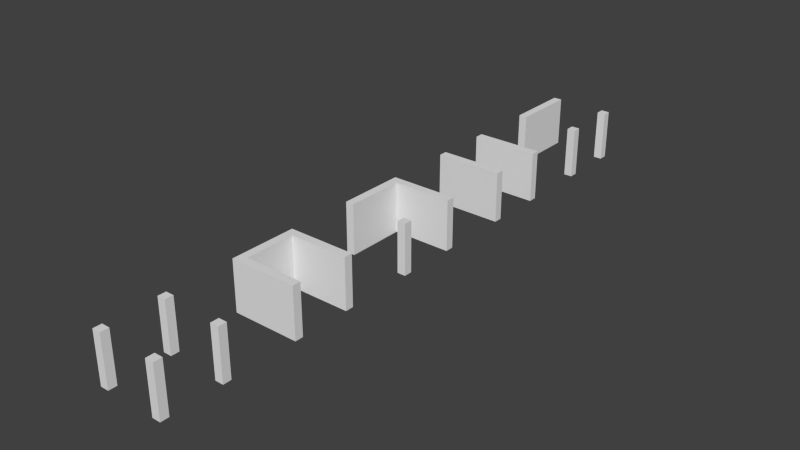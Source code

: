 # Source: 3.blend  (saved by Blender 2.73.0; exported with 4.5.12 LTS)
import bpy
from mathutils import Matrix  # noqa: F401  (used for matrix-valued properties, if any)

bpy.ops.wm.read_factory_settings(use_empty=True)
scene = bpy.context.scene
scene.name = 'Scene'

# ---- collections
col_collection_1 = bpy.data.collections.new('Collection 1'); scene.collection.children.link(col_collection_1)

# ---- world
world_world = bpy.data.worlds.new('World'); scene.world = world_world
world_world.color = (0.05088, 0.05088, 0.05088)
world_world.use_sun_shadow = False
world_world.sun_shadow_jitter_overblur = 0.0
world_world.cycles.sampling_method = 'MANUAL'
world_world.cycles.sample_map_resolution = 256

# ---- meshes
me_plane_009 = bpy.data.meshes.new('Plane.009')
me_plane_009.from_pydata([(1.333, 1.0, 2.0), (1.333, 1.0, 0.0), (1.333, -1.0, 2.0), (1.333, -1.0, 0.0), (1.333, 1.333, 0.0), (1.333, -1.333, 2.0), (-1.333, 1.0, 2.0), (-1.333, 1.0, 0.0), (-1.333, -1.0, 2.0), (-1.333, -1.0, 0.0), (-1.333, 1.333, 2.0), (-1.333, 1.333, 0.0), (-1.333, -1.333, 2.0), (-1.0, 1.333, 2.0), (-1.0, 1.333, 0.0), (1.0, 1.333, 2.0), (1.0, 1.333, 0.0), (1.333, 1.333, 2.0), (-1.0, -1.333, 2.0), (-1.0, -1.333, 0.0), (1.0, -1.333, 2.0), (1.0, -1.333, 0.0), (-1.333, -1.333, 0.0), (1.333, -1.333, 0.0), (1.0, 1.0, 0.0), (-1.0, -1.0, 0.0), (1.0, -1.0, 0.0), (-1.0, 1.0, 0.0), (1.0, 1.0, 2.0), (-1.0, -1.0, 2.0), (1.0, -1.0, 2.0), (-1.0, 1.0, 2.0)], [], [(14, 13, 31, 27), (6, 10, 11, 7), (5, 23, 3, 2), (0, 1, 4, 17), (12, 8, 9, 22), (17, 4, 16, 15), (13, 14, 11, 10), (5, 20, 21, 23), (18, 12, 22, 19), (19, 25, 29, 18), (3, 26, 30, 2), (15, 16, 24, 28), (0, 28, 24, 1), (27, 31, 29, 25), (6, 7, 9, 8), (12, 18, 29, 8), (6, 8, 29, 31), (6, 31, 13, 10), (2, 30, 20, 5), (15, 28, 0, 17), (21, 20, 30, 26), (19, 22, 9, 25), (7, 11, 14, 27), (7, 27, 25, 9), (23, 21, 26, 3), (1, 24, 16, 4)])
me_plane_009.use_remesh_preserve_volume = False
me_plane_009.use_remesh_preserve_attributes = False
me_plane_009.use_mirror_vertex_groups = False
me_plane_009.update()
me_plane_008 = bpy.data.meshes.new('Plane.008')
me_plane_008.from_pydata([(1.333, 1.0, 2.0), (1.333, 1.0, 0.0), (1.333, -1.0, 2.0), (1.333, -1.0, 0.0), (1.333, 1.333, 0.0), (1.333, -1.333, 2.0), (-1.333, 1.0, 2.0), (-1.333, 1.0, 0.0), (-1.333, -1.0, 2.0), (-1.333, -1.0, 0.0), (-1.333, 1.333, 2.0), (-1.333, 1.333, 0.0), (-1.333, -1.333, 2.0), (-1.0, 1.333, 2.0), (-1.0, 1.333, 0.0), (1.0, 1.333, 2.0), (1.0, 1.333, 0.0), (1.333, 1.333, 2.0), (-1.0, -1.333, 2.0), (-1.0, -1.333, 0.0), (1.0, -1.333, 2.0), (1.0, -1.333, 0.0), (-1.333, -1.333, 0.0), (1.333, -1.333, 0.0), (1.0, 1.0, 0.0), (-1.0, -1.0, 0.0), (1.0, -1.0, 0.0), (-1.0, 1.0, 0.0), (1.0, 1.0, 2.0), (-1.0, -1.0, 2.0), (1.0, -1.0, 2.0), (-1.0, 1.0, 2.0)], [], [(7, 27, 31, 6), (6, 10, 11, 7), (5, 23, 3, 2), (0, 1, 4, 17), (12, 8, 9, 22), (17, 4, 16, 15), (13, 14, 11, 10), (5, 20, 21, 23), (18, 12, 22, 19), (3, 26, 30, 2), (13, 15, 16, 14), (27, 24, 28, 31), (26, 25, 29, 30), (18, 19, 21, 20), (0, 28, 24, 1), (9, 8, 29, 25), (2, 30, 20, 5), (8, 12, 18, 29), (20, 30, 29, 18), (6, 31, 13, 10), (15, 28, 0, 17), (13, 31, 28, 15), (1, 24, 16, 4), (7, 11, 14, 27), (14, 16, 24, 27), (23, 21, 26, 3), (19, 22, 9, 25), (21, 19, 25, 26)])
me_plane_008.use_remesh_preserve_volume = False
me_plane_008.use_remesh_preserve_attributes = False
me_plane_008.use_mirror_vertex_groups = False
me_plane_008.update()
me_plane_007 = bpy.data.meshes.new('Plane.007')
me_plane_007.from_pydata([(1.333, 1.0, 2.0), (1.333, 1.0, 0.0), (1.333, -1.0, 2.0), (1.333, -1.0, 0.0), (1.333, 1.333, 0.0), (1.333, -1.333, 2.0), (-1.333, 1.0, 2.0), (-1.333, 1.0, 0.0), (-1.333, -1.0, 2.0), (-1.333, -1.0, 0.0), (-1.333, 1.333, 2.0), (-1.333, 1.333, 0.0), (-1.333, -1.333, 2.0), (-1.0, 1.333, 2.0), (-1.0, 1.333, 0.0), (1.0, 1.333, 2.0), (1.0, 1.333, 0.0), (1.333, 1.333, 2.0), (-1.0, -1.333, 2.0), (-1.0, -1.333, 0.0), (1.0, -1.333, 2.0), (1.0, -1.333, 0.0), (-1.333, -1.333, 0.0), (1.333, -1.333, 0.0), (1.0, 1.0, 0.0), (-1.0, -1.0, 0.0), (1.0, -1.0, 0.0), (-1.0, 1.0, 0.0), (1.0, 1.0, 2.0), (-1.0, -1.0, 2.0), (1.0, -1.0, 2.0), (-1.0, 1.0, 2.0)], [], [(6, 10, 11, 7), (5, 23, 3, 2), (0, 1, 4, 17), (12, 8, 9, 22), (17, 4, 16, 15), (13, 14, 11, 10), (5, 20, 21, 23), (18, 12, 22, 19), (19, 25, 29, 18), (3, 26, 30, 2), (21, 20, 30, 26), (13, 15, 16, 14), (27, 24, 28, 31), (0, 28, 24, 1), (27, 31, 29, 25), (6, 7, 9, 8), (2, 30, 20, 5), (15, 28, 0, 17), (13, 31, 28, 15), (6, 31, 13, 10), (6, 8, 29, 31), (12, 18, 29, 8), (23, 21, 26, 3), (1, 24, 16, 4), (11, 14, 27, 7), (14, 16, 24, 27), (7, 27, 25, 9), (19, 22, 9, 25)])
me_plane_007.use_remesh_preserve_volume = False
me_plane_007.use_remesh_preserve_attributes = False
me_plane_007.use_mirror_vertex_groups = False
me_plane_007.update()
me_plane_006 = bpy.data.meshes.new('Plane.006')
me_plane_006.from_pydata([(1.333, 1.0, 2.0), (1.333, 1.0, 0.0), (1.333, -1.0, 2.0), (1.333, -1.0, 0.0), (1.333, 1.333, 0.0), (1.333, -1.333, 2.0), (-1.333, 1.0, 2.0), (-1.333, 1.0, 0.0), (-1.333, -1.0, 2.0), (-1.333, -1.0, 0.0), (-1.333, 1.333, 2.0), (-1.333, 1.333, 0.0), (-1.333, -1.333, 2.0), (-1.0, 1.333, 2.0), (-1.0, 1.333, 0.0), (1.0, 1.333, 2.0), (1.0, 1.333, 0.0), (1.333, 1.333, 2.0), (-1.0, -1.333, 2.0), (-1.0, -1.333, 0.0), (1.0, -1.333, 2.0), (1.0, -1.333, 0.0), (-1.333, -1.333, 0.0), (1.333, -1.333, 0.0), (1.0, 1.0, 0.0), (-1.0, -1.0, 0.0), (1.0, -1.0, 0.0), (-1.0, 1.0, 0.0), (1.0, 1.0, 2.0), (-1.0, -1.0, 2.0), (1.0, -1.0, 2.0), (-1.0, 1.0, 2.0)], [], [(6, 10, 11, 7), (5, 23, 3, 2), (0, 1, 4, 17), (12, 8, 9, 22), (17, 4, 16, 15), (13, 14, 11, 10), (5, 20, 21, 23), (18, 12, 22, 19), (3, 26, 30, 2), (18, 19, 21, 20), (6, 7, 9, 8), (13, 15, 16, 14), (27, 24, 28, 31), (0, 28, 24, 1), (26, 25, 29, 30), (27, 31, 29, 25), (2, 30, 20, 5), (20, 30, 29, 18), (8, 12, 18, 29), (6, 8, 29, 31), (6, 31, 13, 10), (13, 31, 28, 15), (15, 28, 0, 17), (1, 24, 16, 4), (14, 16, 24, 27), (7, 11, 14, 27), (7, 27, 25, 9), (19, 22, 9, 25), (21, 19, 25, 26), (23, 21, 26, 3)])
me_plane_006.use_remesh_preserve_volume = False
me_plane_006.use_remesh_preserve_attributes = False
me_plane_006.use_mirror_vertex_groups = False
me_plane_006.update()
me_plane_001 = bpy.data.meshes.new('Plane.001')
me_plane_001.from_pydata([(1.333, 1.0, 2.0), (1.333, 1.0, -2.086e-07), (1.333, -1.0, 2.0), (1.333, -1.0, -2.086e-07), (1.333, 1.333, -2.086e-07), (1.333, -1.333, 2.0), (-1.333, 1.0, 2.0), (-1.333, 1.0, -2.086e-07), (-1.333, -1.0, 2.0), (-1.333, -1.0, -2.086e-07), (-1.333, 1.333, 2.0), (-1.333, 1.333, -2.086e-07), (-1.333, -1.333, 2.0), (-1.0, 1.333, 2.0), (-1.0, 1.333, -2.086e-07), (1.0, 1.333, 2.0), (1.0, 1.333, -2.086e-07), (1.333, 1.333, 2.0), (-1.0, -1.333, 2.0), (-1.0, -1.333, -2.086e-07), (1.0, -1.333, 2.0), (1.0, -1.333, -2.086e-07), (-1.333, -1.333, -2.086e-07), (1.333, -1.333, -2.086e-07), (1.0, 1.0, -2.086e-07), (-1.0, -1.0, -2.086e-07), (1.0, -1.0, -2.086e-07), (-1.0, 1.0, -2.086e-07), (1.0, 1.0, 2.0), (-1.0, -1.0, 2.0), (1.0, -1.0, 2.0), (-1.0, 1.0, 2.0)], [], [(14, 13, 31, 27), (7, 27, 31, 6), (6, 10, 11, 7), (5, 23, 3, 2), (0, 1, 4, 17), (12, 8, 9, 22), (17, 4, 16, 15), (13, 14, 11, 10), (5, 20, 21, 23), (18, 12, 22, 19), (19, 25, 29, 18), (3, 26, 30, 2), (21, 20, 30, 26), (15, 16, 24, 28), (0, 28, 24, 1), (9, 8, 29, 25), (7, 11, 14, 27), (1, 24, 16, 4), (23, 21, 26, 3), (19, 22, 9, 25), (15, 28, 0, 17), (6, 31, 13, 10), (12, 18, 29, 8), (2, 30, 20, 5)])
me_plane_001.use_remesh_preserve_volume = False
me_plane_001.use_remesh_preserve_attributes = False
me_plane_001.use_mirror_vertex_groups = False
me_plane_001.update()

# ---- objects
ob_three_hole_part = bpy.data.objects.new('three_hole_part', me_plane_009)
ob_two_opposite_hole_part = bpy.data.objects.new('two_opposite_hole_part', me_plane_008)
ob_two_hole_part = bpy.data.objects.new('two_hole_part', me_plane_007)
ob_one_hole_part = bpy.data.objects.new('one_hole_part', me_plane_006)
ob_four_hole_part = bpy.data.objects.new('four_hole_part', me_plane_001)

# ---- transforms, parenting, visibility, modifiers, constraints
ob_three_hole_part.location = (0.0, 16.0, -1.49e-07)
ob_three_hole_part.scale = (0.75, 0.75, 0.75)
ob_three_hole_part.lineart.crease_threshold = 0.0
ob_two_opposite_hole_part.location = (0.0, 12.0, -1.49e-07)
ob_two_opposite_hole_part.scale = (0.75, 0.75, 0.75)
ob_two_opposite_hole_part.lineart.crease_threshold = 0.0
ob_two_hole_part.location = (0.0, 8.0, -1.49e-07)
ob_two_hole_part.scale = (0.75, 0.75, 0.75)
ob_two_hole_part.lineart.crease_threshold = 0.0
ob_one_hole_part.location = (0.0, 4.0, -1.49e-07)
ob_one_hole_part.scale = (0.75, 0.75, 0.75)
ob_one_hole_part.lineart.crease_threshold = 0.0
ob_four_hole_part.location = (0.0, 0.0, 0.0)
ob_four_hole_part.scale = (0.75, 0.75, 0.75)
ob_four_hole_part.lineart.crease_threshold = 0.0

# ---- collection membership
col_collection_1.objects.link(ob_three_hole_part)
col_collection_1.objects.link(ob_two_opposite_hole_part)
col_collection_1.objects.link(ob_two_hole_part)
col_collection_1.objects.link(ob_one_hole_part)
col_collection_1.objects.link(ob_four_hole_part)

# ---- scene / render settings (as saved in the file)
scene.frame_start = 1; scene.frame_end = 250; scene.frame_set(1)
scene.render.engine = 'CYCLES'
scene.render.dither_intensity = 0.0
scene.cycles.use_denoising = False
scene.cycles.samples = 200
scene.cycles.sampling_pattern = 'TABULATED_SOBOL'
scene.cycles.light_sampling_threshold = 0.0
scene.cycles.use_adaptive_sampling = False
scene.cycles.use_light_tree = False
scene.cycles.blur_glossy = 0.0
scene.cycles.transparent_max_bounces = 40
scene.cycles.pixel_filter_type = 'GAUSSIAN'
scene.cycles.sample_clamp_indirect = 0.0
scene.view_settings.view_transform = 'Standard'
bpy.context.view_layer.update()

# ---- added for rendering (the .blend has no active camera and no usable light): camera, sun
cam_auto = bpy.data.cameras.new('AutoCamera')
cam_auto.lens = 50.0
cam_auto.sensor_width = 36.0
cam_auto.clip_end = 1000.0
ob_auto_camera = bpy.data.objects.new('AutoCamera', cam_auto)
scene.collection.objects.link(ob_auto_camera)
ob_auto_camera.location = (16.8139, -12.1767, 14.2011)
ob_auto_camera.rotation_euler = (1.09748, -7.21219e-08, 0.694738)
scene.camera = ob_auto_camera
light_auto_sun = bpy.data.lights.new('AutoSun', 'SUN')
light_auto_sun.energy = 3.0
light_auto_sun.angle = 0.0523599
ob_auto_sun = bpy.data.objects.new('AutoSun', light_auto_sun)
scene.collection.objects.link(ob_auto_sun)
ob_auto_sun.rotation_euler = (0.872665, 0.174533, 0.523599)
bpy.context.view_layer.update()
